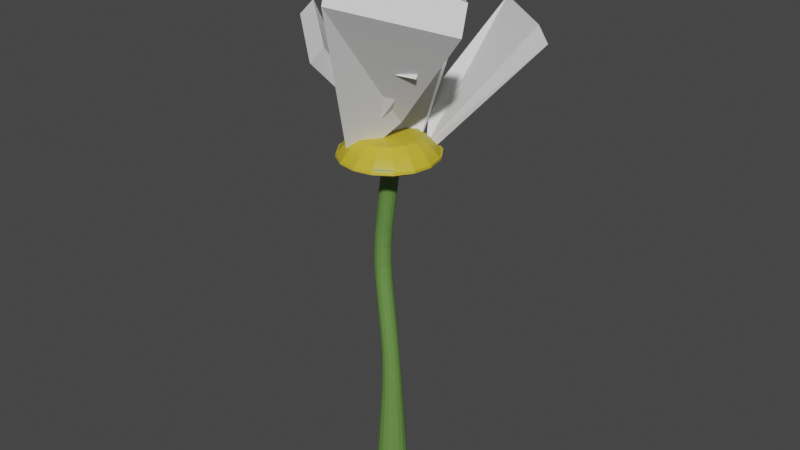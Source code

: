 # Source: flower_abstract.blend  (saved by Blender 3.0.42; exported with 4.5.12 LTS)
import bpy
from mathutils import Matrix  # noqa: F401  (used for matrix-valued properties, if any)

bpy.ops.wm.read_factory_settings(use_empty=True)
scene = bpy.context.scene
scene.name = 'Scene'

# ---- collections
col_collection = bpy.data.collections.new('Collection'); scene.collection.children.link(col_collection)
col_collection_2 = bpy.data.collections.new('Collection 2'); scene.collection.children.link(col_collection_2)
col_collection_3 = bpy.data.collections.new('Collection 3'); scene.collection.children.link(col_collection_3)

# ---- materials (node trees are filled in below, after node groups)
mat_material_001 = bpy.data.materials.new('Material.001')
mat_material_001.use_transparent_shadow = False
mat_material_002 = bpy.data.materials.new('Material.002')
mat_material_002.use_transparent_shadow = False

# ---- material node trees
mat_material_001.use_nodes = True; mat_material_001.node_tree.nodes.clear()
_N = mat_material_001.node_tree.nodes; _L = mat_material_001.node_tree.links
n0 = _N.new('ShaderNodeBsdfPrincipled'); n0.name = 'Principled BSDF'; n0.location = (10, 300)
n0.distribution = 'GGX'
n0.subsurface_method = 'RANDOM_WALK_SKIN'
n0.inputs[0].default_value = (0.1312, 0.2703, 0.06102, 1.0)
n0.inputs[3].default_value = 1.45
n0.inputs[27].default_value = (0.0, 0.0, 0.0, 1.0)
n0.inputs[28].default_value = 1.0
n1 = _N.new('ShaderNodeOutputMaterial'); n1.name = 'Material Output'; n1.location = (300, 300)
_L.new(n0.outputs[0], n1.inputs[0])
n1.is_active_output = True
mat_material_002.use_nodes = True; mat_material_002.node_tree.nodes.clear()
_N = mat_material_002.node_tree.nodes; _L = mat_material_002.node_tree.links
n0 = _N.new('ShaderNodeBsdfPrincipled'); n0.name = 'Principled BSDF'; n0.location = (10, 300)
n0.distribution = 'GGX'
n0.subsurface_method = 'RANDOM_WALK_SKIN'
n0.inputs[0].default_value = (0.576, 0.442, 0.0309, 1.0)
n0.inputs[3].default_value = 1.45
n0.inputs[27].default_value = (0.0, 0.0, 0.0, 1.0)
n0.inputs[28].default_value = 1.0
n1 = _N.new('ShaderNodeOutputMaterial'); n1.name = 'Material Output'; n1.location = (300, 300)
_L.new(n0.outputs[0], n1.inputs[0])
n1.is_active_output = True

# ---- world
world_world = bpy.data.worlds.new('World'); scene.world = world_world
world_world.use_nodes = True; world_world.node_tree.nodes.clear()
_N = world_world.node_tree.nodes; _L = world_world.node_tree.links
n0 = _N.new('ShaderNodeOutputWorld'); n0.name = 'World Output'; n0.location = (300, 300)
n1 = _N.new('ShaderNodeBackground'); n1.name = 'Background'; n1.location = (10, 300)
n1.inputs[0].default_value = (0.05088, 0.05088, 0.05088, 1.0)
_L.new(n1.outputs[0], n0.inputs[0])
n0.is_active_output = True
world_world.color = (0.05088, 0.05088, 0.05088)
world_world.use_sun_shadow = False
world_world.sun_shadow_jitter_overblur = 0.0

# ---- meshes
me_circle_001 = bpy.data.meshes.new('Circle.001')
me_circle_001.from_pydata([(-2.21e-11, 0.9803, 0.3847), (-0.385, 0.9037, 0.3847), (-0.7113, 0.6857, 0.3847), (-0.9294, 0.3593, 0.3847), (-1.006, -0.02564, 0.3847), (-0.9294, -0.4106, 0.3847), (-0.7113, -0.7369, 0.3847), (-0.385, -0.955, 0.3847), (8.792e-08, -1.032, 0.3847), (0.385, -0.955, 0.3847), (0.7113, -0.7369, 0.3847), (0.9294, -0.4106, 0.3847), (1.006, -0.02564, 0.3847), (0.9294, 0.3593, 0.3847), (0.7113, 0.6857, 0.3847), (0.385, 0.9037, 0.3847), (-0.1959, 0.4802, 0.09427), (0.01352, 0.5218, 0.09427), (-0.3734, 0.3615, 0.09427), (-0.4921, 0.184, 0.09427), (-0.5337, -0.02541, 0.09427), (-0.4921, -0.2348, 0.09427), (-0.3734, -0.4124, 0.09427), (-0.1959, -0.531, 0.09427), (0.01352, -0.5727, 0.09427), (0.2229, -0.531, 0.09427), (0.4005, -0.4124, 0.09427), (0.5191, -0.2348, 0.09427), (0.5608, -0.02541, 0.09427), (0.5191, 0.184, 0.09427), (0.4005, 0.3615, 0.09427), (0.2229, 0.4802, 0.09427), (-0.001124, 0.9573, 0.3299), (-0.3861, 0.8807, 0.3299), (-0.7124, 0.6627, 0.3299), (-0.9305, 0.3363, 0.3299), (-1.007, -0.04863, 0.3299), (-0.9305, -0.4336, 0.3299), (-0.7124, -0.7599, 0.3299), (-0.3861, -0.978, 0.3299), (-0.001124, -1.055, 0.3299), (0.3838, -0.978, 0.3299), (0.7102, -0.7599, 0.3299), (0.9282, -0.4336, 0.3299), (1.005, -0.04863, 0.3299), (0.9282, 0.3363, 0.3299), (0.7102, 0.6627, 0.3299), (0.3838, 0.8807, 0.3299), (-0.05458, 0.139, -0.01746), (0.01352, 0.1525, -0.01746), (-0.1123, 0.1004, -0.01746), (-0.1509, 0.04269, -0.01746), (-0.1644, -0.02541, -0.01746), (-0.1509, -0.09352, -0.01746), (-0.1123, -0.1513, -0.01746), (-0.05458, -0.1898, -0.01746), (0.01352, -0.2034, -0.01746), (0.08162, -0.1898, -0.01746), (0.1394, -0.1513, -0.01746), (0.1779, -0.09352, -0.01746), (0.1915, -0.02541, -0.01746), (0.1779, 0.04269, -0.01746), (0.1394, 0.1004, -0.01746), (0.08162, 0.139, -0.01746), (-0.03766, 0.2138, -6.695), (0.08764, 0.2387, -6.695), (-0.1439, 0.1428, -6.695), (-0.2149, 0.03657, -6.695), (-0.2398, -0.08874, -6.695), (-0.2149, -0.214, -6.695), (-0.1439, -0.3203, -6.695), (-0.03766, -0.3912, -6.695), (0.08764, -0.4162, -6.695), (0.2129, -0.3912, -6.695), (0.3192, -0.3203, -6.695), (0.3902, -0.214, -6.695), (0.4151, -0.08874, -6.695), (0.3902, 0.03657, -6.695), (0.3192, 0.1428, -6.695), (0.2129, 0.2138, -6.695), (-0.2707, 0.19, -1.379), (-0.2716, 0.1799, -2.454), (-0.302, 0.196, -1.72), (-0.3024, 0.1923, -2.113), (-0.2034, 0.1934, -2.454), (-0.2025, 0.2035, -1.379), (-0.2342, 0.2059, -2.113), (-0.2339, 0.2096, -1.72), (-0.3285, 0.1514, -1.379), (-0.3294, 0.1414, -2.454), (-0.3598, 0.1574, -1.72), (-0.3601, 0.1538, -2.113), (-0.3671, 0.09371, -1.38), (-0.368, 0.08363, -2.453), (-0.3984, 0.09972, -1.72), (-0.3987, 0.09603, -2.113), (-0.3806, 0.0256, -1.38), (-0.3815, 0.01552, -2.454), (-0.4119, 0.03161, -1.72), (-0.4122, 0.02792, -2.113), (-0.367, -0.04251, -1.379), (-0.3679, -0.0526, -2.454), (-0.3984, -0.0365, -1.72), (-0.3987, -0.04019, -2.113), (-0.3284, -0.1003, -1.379), (-0.3293, -0.1104, -2.454), (-0.3597, -0.09424, -1.72), (-0.3601, -0.09793, -2.113), (-0.2706, -0.1388, -1.379), (-0.2715, -0.1489, -2.454), (-0.302, -0.1328, -1.72), (-0.3023, -0.1365, -2.113), (-0.2025, -0.1524, -1.379), (-0.2034, -0.1625, -2.454), (-0.2339, -0.1464, -1.72), (-0.2342, -0.1501, -2.113), (-0.1345, -0.1388, -1.379), (-0.1354, -0.1489, -2.454), (-0.1658, -0.1328, -1.72), (-0.1661, -0.1365, -2.113), (-0.07678, -0.1002, -1.379), (-0.07768, -0.1103, -2.454), (-0.1081, -0.09423, -1.72), (-0.1084, -0.09792, -2.113), (-0.03824, -0.0425, -1.38), (-0.03913, -0.05258, -2.453), (-0.06955, -0.03649, -1.72), (-0.06988, -0.04018, -2.113), (-0.02469, 0.0256, -1.38), (-0.02557, 0.01552, -2.454), (-0.056, 0.03161, -1.72), (-0.05632, 0.02792, -2.113), (-0.0382, 0.0937, -1.379), (-0.03907, 0.08361, -2.454), (-0.06952, 0.09971, -1.72), (-0.06984, 0.09602, -2.113), (-0.07673, 0.1514, -1.379), (-0.0776, 0.1413, -2.454), (-0.1081, 0.1574, -1.72), (-0.1084, 0.1537, -2.113), (-0.1344, 0.19, -1.379), (-0.1353, 0.1799, -2.454), (-0.1658, 0.196, -1.72), (-0.1661, 0.1923, -2.113), (-0.07356, 0.109, -3.714), (0.005278, 0.1101, -4.903), (-0.02892, 0.09696, -4.09), (-6.334e-05, 0.09736, -4.525), (0.08765, 0.1265, -4.903), (-0.005508, 0.1226, -3.714), (0.07517, 0.1123, -4.525), (0.04107, 0.1109, -4.09), (-0.1312, 0.07042, -3.715), (-0.06455, 0.06346, -4.903), (-0.08825, 0.05729, -4.091), (-0.06384, 0.05474, -4.525), (-0.1698, 0.01267, -3.715), (-0.1112, -0.00637, -4.903), (-0.1279, -0.002069, -4.091), (-0.1065, -0.00904, -4.525), (-0.1834, -0.05542, -3.715), (-0.1276, -0.08874, -4.903), (-0.1418, -0.07208, -4.091), (-0.1214, -0.08427, -4.525), (-0.1699, -0.1235, -3.714), (-0.1112, -0.1711, -4.903), (-0.1279, -0.1421, -4.09), (-0.1065, -0.1595, -4.525), (-0.1313, -0.1812, -3.714), (-0.06455, -0.2409, -4.903), (-0.0883, -0.2014, -4.09), (-0.06385, -0.2233, -4.525), (-0.07363, -0.2198, -3.714), (0.005278, -0.2876, -4.903), (-0.02895, -0.2411, -4.09), (-7.201e-05, -0.2659, -4.525), (-0.005508, -0.2333, -3.714), (0.08765, -0.304, -4.903), (0.04107, -0.255, -4.09), (0.07517, -0.2809, -4.525), (0.06264, -0.2198, -3.714), (0.17, -0.2876, -4.903), (0.1111, -0.2411, -4.09), (0.1504, -0.2659, -4.525), (0.1204, -0.1813, -3.715), (0.2398, -0.2409, -4.903), (0.1705, -0.2014, -4.091), (0.2142, -0.2233, -4.525), (0.159, -0.1235, -3.715), (0.2865, -0.1711, -4.903), (0.2102, -0.1421, -4.091), (0.2568, -0.1595, -4.525), (0.1726, -0.05542, -3.715), (0.3029, -0.08874, -4.903), (0.2241, -0.07208, -4.091), (0.2718, -0.08427, -4.525), (0.159, 0.0127, -3.714), (0.2865, -0.00637, -4.903), (0.2101, -0.002057, -4.09), (0.2568, -0.009037, -4.525), (0.1203, 0.07045, -3.714), (0.2398, 0.06346, -4.903), (0.1704, 0.05731, -4.09), (0.2142, 0.05475, -4.525), (0.06258, 0.109, -3.714), (0.17, 0.1101, -4.903), (0.1111, 0.09697, -4.09), (0.1504, 0.09737, -4.525), (-0.2308, 0.5211, 0.7135), (0.0007582, 0.5672, 0.7135), (-0.4271, 0.3899, 0.7135), (-0.5583, 0.1936, 0.7135), (-0.6044, -0.03795, 0.7135), (-0.5583, -0.2695, 0.7135), (-0.4271, -0.4658, 0.7135), (-0.2308, -0.597, 0.7135), (0.0007583, -0.6431, 0.7135), (0.2323, -0.597, 0.7135), (0.4286, -0.4658, 0.7135), (0.5598, -0.2695, 0.7135), (0.6059, -0.03795, 0.7135), (0.5598, 0.1936, 0.7135), (0.4286, 0.3899, 0.7135), (0.2323, 0.5211, 0.7135), (-0.000465, 0.9204, 0.3946), (0.0007582, 0.7358, 0.5958), (-0.0002736, 0.9083, 0.4144), (-8.699e-05, 0.8936, 0.4357), (9.035e-05, 0.8767, 0.458), (0.000254, 0.858, 0.4807), (0.0004, 0.838, 0.5033), (0.0005246, 0.8172, 0.5252), (0.0006249, 0.796, 0.5459), (0.0006984, 0.7751, 0.5649), (0.0007432, 0.7549, 0.5816), (-0.2954, 0.6769, 0.5958), (-0.3698, 0.8469, 0.3948), (-0.3027, 0.6945, 0.5816), (-0.3106, 0.7132, 0.5649), (-0.3188, 0.7325, 0.5459), (-0.3272, 0.752, 0.5252), (-0.3356, 0.7712, 0.5033), (-0.3437, 0.7896, 0.4808), (-0.3514, 0.8068, 0.4581), (-0.3584, 0.8223, 0.4358), (-0.3646, 0.8358, 0.4145), (-0.5464, 0.5092, 0.5958), (-0.6829, 0.6375, 0.3951), (-0.5599, 0.5226, 0.5817), (-0.5744, 0.5368, 0.5649), (-0.5896, 0.5515, 0.546), (-0.6051, 0.5663, 0.5253), (-0.6204, 0.5808, 0.5034), (-0.6352, 0.5947, 0.4809), (-0.6493, 0.6076, 0.4582), (-0.6621, 0.6193, 0.436), (-0.6734, 0.6293, 0.4148), (-0.7141, 0.2582, 0.5958), (-0.8918, 0.3244, 0.3954), (-0.7318, 0.2654, 0.5817), (-0.7507, 0.273, 0.5649), (-0.7705, 0.2807, 0.546), (-0.7907, 0.2885, 0.5254), (-0.8106, 0.296, 0.5035), (-0.83, 0.3031, 0.481), (-0.8482, 0.3097, 0.4584), (-0.8648, 0.3155, 0.4363), (-0.8795, 0.3204, 0.4151), (-0.773, -0.03795, 0.5958), (-0.965, -0.04482, 0.3958), (-0.7921, -0.03803, 0.5817), (-0.8126, -0.03828, 0.5649), (-0.834, -0.03869, 0.546), (-0.8558, -0.03926, 0.5254), (-0.8774, -0.03996, 0.5037), (-0.8983, -0.04078, 0.4812), (-0.9179, -0.0417, 0.4587), (-0.9359, -0.04269, 0.4366), (-0.9517, -0.04374, 0.4154), (-0.7141, -0.3341, 0.5958), (-0.8914, -0.4138, 0.3962), (-0.7318, -0.3414, 0.5817), (-0.7507, -0.3495, 0.565), (-0.7705, -0.3581, 0.5461), (-0.7906, -0.3669, 0.5255), (-0.8105, -0.3758, 0.5038), (-0.8298, -0.3846, 0.4814), (-0.8479, -0.393, 0.4589), (-0.8645, -0.4007, 0.4368), (-0.8791, -0.4078, 0.4158), (-0.5464, -0.5851, 0.5958), (-0.6822, -0.7265, 0.3965), (-0.5599, -0.5987, 0.5817), (-0.5744, -0.6134, 0.565), (-0.5895, -0.6289, 0.5461), (-0.6049, -0.6447, 0.5256), (-0.6202, -0.6606, 0.5039), (-0.635, -0.676, 0.4815), (-0.6489, -0.6907, 0.459), (-0.6616, -0.7042, 0.437), (-0.6728, -0.7162, 0.416), (-0.2954, -0.7528, 0.5958), (-0.3694, -0.9354, 0.3967), (-0.3027, -0.7705, 0.5817), (-0.3105, -0.7897, 0.565), (-0.3188, -0.8098, 0.5461), (-0.3271, -0.8303, 0.5256), (-0.3355, -0.8508, 0.5039), (-0.3435, -0.8707, 0.4816), (-0.3511, -0.8896, 0.4591), (-0.3581, -0.9069, 0.4371), (-0.3642, -0.9223, 0.4161), (0.0007583, -0.8117, 0.5958), (-0.0004438, -1.009, 0.3967), (0.0007435, -0.8309, 0.5817), (0.0006995, -0.8516, 0.565), (0.0006273, -0.8733, 0.5461), (0.0005287, -0.8955, 0.5256), (0.0004062, -0.9176, 0.5039), (0.0002628, -0.9391, 0.4816), (0.000102, -0.9594, 0.4591), (-7.232e-05, -0.9781, 0.4371), (-0.0002557, -0.9947, 0.4162), (0.2969, -0.7528, 0.5958), (0.3685, -0.9355, 0.3965), (0.3042, -0.7705, 0.5817), (0.3119, -0.7897, 0.565), (0.32, -0.8098, 0.5461), (0.3282, -0.8303, 0.5256), (0.3363, -0.8508, 0.5039), (0.344, -0.8707, 0.4815), (0.3513, -0.8896, 0.459), (0.3579, -0.907, 0.437), (0.3637, -0.9224, 0.416), (0.5479, -0.5851, 0.5958), (0.6814, -0.7267, 0.3963), (0.5614, -0.5987, 0.5817), (0.5758, -0.6134, 0.565), (0.5908, -0.6289, 0.5461), (0.606, -0.6447, 0.5255), (0.621, -0.6606, 0.5038), (0.6355, -0.6761, 0.4814), (0.6492, -0.6907, 0.4589), (0.6615, -0.7043, 0.4368), (0.6724, -0.7164, 0.4158), (0.7156, -0.3341, 0.5958), (0.8907, -0.4139, 0.3959), (0.7333, -0.3415, 0.5817), (0.7521, -0.3495, 0.5649), (0.7718, -0.3581, 0.546), (0.7917, -0.367, 0.5255), (0.8114, -0.3759, 0.5037), (0.8304, -0.3846, 0.4812), (0.8482, -0.393, 0.4587), (0.8645, -0.4008, 0.4366), (0.8788, -0.4078, 0.4155), (0.7745, -0.03795, 0.5958), (0.9643, -0.04484, 0.3955), (0.7936, -0.03803, 0.5817), (0.814, -0.03828, 0.5649), (0.8353, -0.0387, 0.546), (0.8569, -0.03926, 0.5254), (0.8783, -0.03996, 0.5035), (0.8989, -0.04079, 0.4811), (0.9183, -0.04171, 0.4585), (0.9359, -0.04271, 0.4363), (0.9514, -0.04376, 0.4151), (0.7156, 0.2582, 0.5958), (0.8911, 0.3244, 0.3951), (0.7333, 0.2654, 0.5817), (0.7521, 0.273, 0.5649), (0.7718, 0.2807, 0.546), (0.7918, 0.2885, 0.5253), (0.8115, 0.296, 0.5034), (0.8306, 0.3031, 0.4809), (0.8485, 0.3097, 0.4582), (0.8648, 0.3155, 0.436), (0.8791, 0.3205, 0.4148), (0.5479, 0.5092, 0.5958), (0.6821, 0.6376, 0.3948), (0.5614, 0.5226, 0.5816), (0.5758, 0.5369, 0.5649), (0.5909, 0.5515, 0.5459), (0.6061, 0.5663, 0.5252), (0.6212, 0.5809, 0.5033), (0.6358, 0.5947, 0.4808), (0.6495, 0.6077, 0.4581), (0.662, 0.6193, 0.4358), (0.6729, 0.6294, 0.4146), (0.2969, 0.6769, 0.5958), (0.369, 0.847, 0.3946), (0.3042, 0.6945, 0.5816), (0.312, 0.7132, 0.5649), (0.3201, 0.7325, 0.5459), (0.3283, 0.752, 0.5252), (0.3364, 0.7712, 0.5033), (0.3442, 0.7896, 0.4807), (0.3516, 0.8068, 0.458), (0.3582, 0.8223, 0.4357), (0.3641, 0.8358, 0.4144)], [], [(18, 19, 51, 50), (16, 17, 0, 1), (18, 16, 1, 2), (19, 18, 2, 3), (20, 19, 3, 4), (21, 20, 4, 5), (22, 21, 5, 6), (23, 22, 6, 7), (24, 23, 7, 8), (25, 24, 8, 9), (26, 25, 9, 10), (27, 26, 10, 11), (28, 27, 11, 12), (29, 28, 12, 13), (30, 29, 13, 14), (31, 30, 14, 15), (17, 31, 15, 0), (2, 1, 33, 34), (10, 9, 41, 42), (3, 2, 34, 35), (11, 10, 42, 43), (4, 3, 35, 36), (12, 11, 43, 44), (5, 4, 36, 37), (13, 12, 44, 45), (6, 5, 37, 38), (14, 13, 45, 46), (7, 6, 38, 39), (15, 14, 46, 47), (8, 7, 39, 40), (1, 0, 32, 33), (0, 15, 47, 32), (9, 8, 40, 41), (312, 301, 215, 216), (323, 312, 216, 217), (225, 389, 223, 209), (246, 235, 208, 210), (334, 323, 217, 218), (257, 246, 210, 211), (345, 334, 218, 219), (268, 257, 211, 212), (356, 345, 219, 220), (279, 268, 212, 213), (367, 356, 220, 221), (290, 279, 213, 214), (378, 367, 221, 222), (301, 290, 214, 215), (389, 378, 222, 223), (44, 43, 346, 357), (153, 157, 67, 66), (26, 27, 59, 58), (19, 20, 52, 51), (27, 28, 60, 59), (20, 21, 53, 52), (28, 29, 61, 60), (21, 22, 54, 53), (29, 30, 62, 61), (22, 23, 55, 54), (30, 31, 63, 62), (23, 24, 56, 55), (17, 16, 48, 49), (31, 17, 49, 63), (24, 25, 57, 56), (16, 18, 50, 48), (25, 26, 58, 57), (177, 181, 73, 72), (189, 193, 76, 75), (161, 165, 69, 68), (193, 197, 77, 76), (165, 169, 70, 69), (197, 201, 78, 77), (169, 173, 71, 70), (201, 205, 79, 78), (54, 55, 108, 104), (173, 177, 72, 71), (181, 185, 74, 73), (205, 148, 65, 79), (157, 161, 68, 67), (185, 189, 75, 74), (125, 129, 192, 188), (62, 63, 140, 136), (55, 56, 112, 108), (49, 48, 80, 85), (63, 49, 85, 140), (56, 57, 116, 112), (48, 50, 88, 80), (57, 58, 120, 116), (50, 51, 92, 88), (58, 59, 124, 120), (51, 52, 96, 92), (59, 60, 128, 124), (52, 53, 100, 96), (60, 61, 132, 128), (53, 54, 104, 100), (61, 62, 136, 132), (64, 66, 67, 68, 69, 70, 71, 72, 73, 74, 75, 76, 77, 78, 79, 65), (97, 101, 164, 160), (129, 133, 196, 192), (101, 105, 168, 164), (133, 137, 200, 196), (105, 109, 172, 168), (137, 141, 204, 200), (109, 113, 176, 172), (81, 89, 152, 144), (141, 84, 149, 204), (113, 117, 180, 176), (148, 145, 64, 65), (117, 121, 184, 180), (89, 93, 156, 152), (121, 125, 188, 184), (93, 97, 160, 156), (81, 84, 86, 83), (83, 86, 87, 82), (82, 87, 85, 80), (89, 81, 83, 91), (91, 83, 82, 90), (90, 82, 80, 88), (93, 89, 91, 95), (95, 91, 90, 94), (94, 90, 88, 92), (97, 93, 95, 99), (99, 95, 94, 98), (98, 94, 92, 96), (101, 97, 99, 103), (103, 99, 98, 102), (102, 98, 96, 100), (105, 101, 103, 107), (107, 103, 102, 106), (106, 102, 100, 104), (109, 105, 107, 111), (111, 107, 106, 110), (110, 106, 104, 108), (113, 109, 111, 115), (115, 111, 110, 114), (114, 110, 108, 112), (117, 113, 115, 119), (119, 115, 114, 118), (118, 114, 112, 116), (121, 117, 119, 123), (123, 119, 118, 122), (122, 118, 116, 120), (125, 121, 123, 127), (127, 123, 122, 126), (126, 122, 120, 124), (129, 125, 127, 131), (131, 127, 126, 130), (130, 126, 124, 128), (133, 129, 131, 135), (135, 131, 130, 134), (134, 130, 128, 132), (137, 133, 135, 139), (139, 135, 134, 138), (138, 134, 132, 136), (141, 137, 139, 143), (143, 139, 138, 142), (142, 138, 136, 140), (84, 141, 143, 86), (86, 143, 142, 87), (87, 142, 140, 85), (145, 153, 66, 64), (145, 148, 150, 147), (147, 150, 151, 146), (146, 151, 149, 144), (153, 145, 147, 155), (155, 147, 146, 154), (154, 146, 144, 152), (157, 153, 155, 159), (159, 155, 154, 158), (158, 154, 152, 156), (161, 157, 159, 163), (163, 159, 158, 162), (162, 158, 156, 160), (165, 161, 163, 167), (167, 163, 162, 166), (166, 162, 160, 164), (169, 165, 167, 171), (171, 167, 166, 170), (170, 166, 164, 168), (173, 169, 171, 175), (175, 171, 170, 174), (174, 170, 168, 172), (177, 173, 175, 179), (179, 175, 174, 178), (178, 174, 172, 176), (181, 177, 179, 183), (183, 179, 178, 182), (182, 178, 176, 180), (185, 181, 183, 187), (187, 183, 182, 186), (186, 182, 180, 184), (189, 185, 187, 191), (191, 187, 186, 190), (190, 186, 184, 188), (193, 189, 191, 195), (195, 191, 190, 194), (194, 190, 188, 192), (197, 193, 195, 199), (199, 195, 194, 198), (198, 194, 192, 196), (201, 197, 199, 203), (203, 199, 198, 202), (202, 198, 196, 200), (205, 201, 203, 207), (207, 203, 202, 206), (206, 202, 200, 204), (148, 205, 207, 150), (150, 207, 206, 151), (151, 206, 204, 149), (84, 81, 144, 149), (208, 209, 223, 222, 221, 220, 219, 218, 217, 216, 215, 214, 213, 212, 211, 210), (37, 36, 269, 280), (45, 44, 357, 368), (38, 37, 280, 291), (46, 45, 368, 379), (39, 38, 291, 302), (47, 46, 379, 390), (40, 39, 302, 313), (33, 32, 224, 236), (32, 47, 390, 224), (41, 40, 313, 324), (34, 33, 236, 247), (42, 41, 324, 335), (35, 34, 247, 258), (43, 42, 335, 346), (36, 35, 258, 269), (236, 224, 226, 245), (245, 226, 227, 244), (244, 227, 228, 243), (243, 228, 229, 242), (242, 229, 230, 241), (241, 230, 231, 240), (240, 231, 232, 239), (239, 232, 233, 238), (238, 233, 234, 237), (237, 234, 225, 235), (247, 236, 245, 256), (256, 245, 244, 255), (255, 244, 243, 254), (254, 243, 242, 253), (253, 242, 241, 252), (252, 241, 240, 251), (251, 240, 239, 250), (250, 239, 238, 249), (249, 238, 237, 248), (248, 237, 235, 246), (258, 247, 256, 267), (267, 256, 255, 266), (266, 255, 254, 265), (265, 254, 253, 264), (264, 253, 252, 263), (263, 252, 251, 262), (262, 251, 250, 261), (261, 250, 249, 260), (260, 249, 248, 259), (259, 248, 246, 257), (269, 258, 267, 278), (278, 267, 266, 277), (277, 266, 265, 276), (276, 265, 264, 275), (275, 264, 263, 274), (274, 263, 262, 273), (273, 262, 261, 272), (272, 261, 260, 271), (271, 260, 259, 270), (270, 259, 257, 268), (280, 269, 278, 289), (289, 278, 277, 288), (288, 277, 276, 287), (287, 276, 275, 286), (286, 275, 274, 285), (285, 274, 273, 284), (284, 273, 272, 283), (283, 272, 271, 282), (282, 271, 270, 281), (281, 270, 268, 279), (291, 280, 289, 300), (300, 289, 288, 299), (299, 288, 287, 298), (298, 287, 286, 297), (297, 286, 285, 296), (296, 285, 284, 295), (295, 284, 283, 294), (294, 283, 282, 293), (293, 282, 281, 292), (292, 281, 279, 290), (302, 291, 300, 311), (311, 300, 299, 310), (310, 299, 298, 309), (309, 298, 297, 308), (308, 297, 296, 307), (307, 296, 295, 306), (306, 295, 294, 305), (305, 294, 293, 304), (304, 293, 292, 303), (303, 292, 290, 301), (313, 302, 311, 322), (322, 311, 310, 321), (321, 310, 309, 320), (320, 309, 308, 319), (319, 308, 307, 318), (318, 307, 306, 317), (317, 306, 305, 316), (316, 305, 304, 315), (315, 304, 303, 314), (314, 303, 301, 312), (324, 313, 322, 333), (333, 322, 321, 332), (332, 321, 320, 331), (331, 320, 319, 330), (330, 319, 318, 329), (329, 318, 317, 328), (328, 317, 316, 327), (327, 316, 315, 326), (326, 315, 314, 325), (325, 314, 312, 323), (335, 324, 333, 344), (344, 333, 332, 343), (343, 332, 331, 342), (342, 331, 330, 341), (341, 330, 329, 340), (340, 329, 328, 339), (339, 328, 327, 338), (338, 327, 326, 337), (337, 326, 325, 336), (336, 325, 323, 334), (346, 335, 344, 355), (355, 344, 343, 354), (354, 343, 342, 353), (353, 342, 341, 352), (352, 341, 340, 351), (351, 340, 339, 350), (350, 339, 338, 349), (349, 338, 337, 348), (348, 337, 336, 347), (347, 336, 334, 345), (357, 346, 355, 366), (366, 355, 354, 365), (365, 354, 353, 364), (364, 353, 352, 363), (363, 352, 351, 362), (362, 351, 350, 361), (361, 350, 349, 360), (360, 349, 348, 359), (359, 348, 347, 358), (358, 347, 345, 356), (368, 357, 366, 377), (377, 366, 365, 376), (376, 365, 364, 375), (375, 364, 363, 374), (374, 363, 362, 373), (373, 362, 361, 372), (372, 361, 360, 371), (371, 360, 359, 370), (370, 359, 358, 369), (369, 358, 356, 367), (379, 368, 377, 388), (388, 377, 376, 387), (387, 376, 375, 386), (386, 375, 374, 385), (385, 374, 373, 384), (384, 373, 372, 383), (383, 372, 371, 382), (382, 371, 370, 381), (381, 370, 369, 380), (380, 369, 367, 378), (390, 379, 388, 399), (399, 388, 387, 398), (398, 387, 386, 397), (397, 386, 385, 396), (396, 385, 384, 395), (395, 384, 383, 394), (394, 383, 382, 393), (393, 382, 381, 392), (392, 381, 380, 391), (391, 380, 378, 389), (224, 390, 399, 226), (226, 399, 398, 227), (227, 398, 397, 228), (228, 397, 396, 229), (229, 396, 395, 230), (230, 395, 394, 231), (231, 394, 393, 232), (232, 393, 392, 233), (233, 392, 391, 234), (234, 391, 389, 225), (235, 225, 209, 208)])
me_circle_001.polygons.foreach_set('material_index', [1, 1, 1, 1, 1, 1, 1, 1, 1, 1, 1, 1, 1, 1, 1, 1, 1, 1, 1, 1, 1, 1, 1, 1, 1, 1, 1, 1, 1, 1, 1, 1, 1, 1, 1, 1, 1, 1, 1, 1, 1, 1, 1, 1, 1, 1, 1, 1, 1, 0, 1, 1, 1, 1, 1, 1, 1, 1, 1, 1, 1, 1, 1, 1, 1, 0, 0, 0, 0, 0, 0, 0, 0, 0, 0, 0, 0, 0, 0, 0, 0, 0, 0, 0, 0, 0, 0, 0, 0, 0, 0, 0, 0, 0, 0, 0, 0, 0, 0, 0, 0, 0, 0, 0, 0, 0, 0, 0, 0, 0, 0, 0, 0, 0, 0, 0, 0, 0, 0, 0, 0, 0, 0, 0, 0, 0, 0, 0, 0, 0, 0, 0, 0, 0, 0, 0, 0, 0, 0, 0, 0, 0, 0, 0, 0, 0, 0, 0, 0, 0, 0, 0, 0, 0, 0, 0, 0, 0, 0, 0, 0, 0, 0, 0, 0, 0, 0, 0, 0, 0, 0, 0, 0, 0, 0, 0, 0, 0, 0, 0, 0, 0, 0, 0, 0, 0, 0, 0, 0, 0, 0, 0, 0, 0, 0, 0, 0, 0, 0, 0, 0, 0, 0, 0, 0, 0, 0, 0, 0, 1, 1, 1, 1, 1, 1, 1, 1, 1, 1, 1, 1, 1, 1, 1, 1, 1, 1, 1, 1, 1, 1, 1, 1, 1, 1, 1, 1, 1, 1, 1, 1, 1, 1, 1, 1, 1, 1, 1, 1, 1, 1, 1, 1, 1, 1, 1, 1, 1, 1, 1, 1, 1, 1, 1, 1, 1, 1, 1, 1, 1, 1, 1, 1, 1, 1, 1, 1, 1, 1, 1, 1, 1, 1, 1, 1, 1, 1, 1, 1, 1, 1, 1, 1, 1, 1, 1, 1, 1, 1, 1, 1, 1, 1, 1, 1, 1, 1, 1, 1, 1, 1, 1, 1, 1, 1, 0, 1, 1, 1, 1, 1, 1, 1, 1, 1, 1, 1, 1, 1, 1, 1, 1, 1, 1, 1, 1, 1, 1, 1, 1, 1, 1, 1, 1, 1, 1, 1, 1, 1, 1, 1, 1, 1, 1, 1, 1, 1, 1, 1, 1, 1, 1, 1, 1, 1, 1, 1, 1, 1, 1, 1, 1, 1, 1, 1, 1, 1, 1, 1, 1, 1, 1, 1, 1, 1, 1])
_uv = me_circle_001.uv_layers.new(name='UVMap')
_uv.uv.foreach_set('vector', [0.0, 0.0, 0.0, 0.0, 0.0, 0.0, 0.0, 0.0, 0.0, 0.0, 0.0, 0.0, 0.0, 0.0, 0.0, 0.0, 0.0, 0.0, 0.0, 0.0, 0.0, 0.0, 0.0, 0.0, 0.0, 0.0, 0.0, 0.0, 0.0, 0.0, 0.0, 0.0, 0.0, 0.0, 0.0, 0.0, 0.0, 0.0, 0.0, 0.0, 0.0, 0.0, 0.0, 0.0, 0.0, 0.0, 0.0, 0.0, 0.0, 0.0, 0.0, 0.0, 0.0, 0.0, 0.0, 0.0, 0.0, 0.0, 0.0, 0.0, 0.0, 0.0, 0.0, 0.0, 0.0, 0.0, 0.0, 0.0, 0.0, 0.0, 0.0, 0.0, 0.0, 0.0, 0.0, 0.0, 0.0, 0.0, 0.0, 0.0, 0.0, 0.0, 0.0, 0.0, 0.0, 0.0, 0.0, 0.0, 0.0, 0.0, 0.0, 0.0, 0.0, 0.0, 0.0, 0.0, 0.0, 0.0, 0.0, 0.0, 0.0, 0.0, 0.0, 0.0, 0.0, 0.0, 0.0, 0.0, 0.0, 0.0, 0.0, 0.0, 0.0, 0.0, 0.0, 0.0, 0.0, 0.0, 0.0, 0.0, 0.0, 0.0, 0.0, 0.0, 0.0, 0.0, 0.0, 0.0, 0.0, 0.0, 0.0, 0.0, 0.0, 0.0, 0.0, 0.0, 0.0, 0.0, 0.0, 0.0, 0.0, 0.0, 0.0, 0.0, 0.0, 0.0, 0.0, 0.0, 0.0, 0.0, 0.0, 0.0, 0.0, 0.0, 0.0, 0.0, 0.0, 0.0, 0.0, 0.0, 0.0, 0.0, 0.0, 0.0, 0.0, 0.0, 0.0, 0.0, 0.0, 0.0, 0.0, 0.0, 0.0, 0.0, 0.0, 0.0, 0.0, 0.0, 0.0, 0.0, 0.0, 0.0, 0.0, 0.0, 0.0, 0.0, 0.0, 0.0, 0.0, 0.0, 0.0, 0.0, 0.0, 0.0, 0.0, 0.0, 0.0, 0.0, 0.0, 0.0, 0.0, 0.0, 0.0, 0.0, 0.0, 0.0, 0.0, 0.0, 0.0, 0.0, 0.0, 0.0, 0.0, 0.0, 0.0, 0.0, 0.0, 0.0, 0.0, 0.0, 0.0, 0.0, 0.0, 0.0, 0.0, 0.0, 0.0, 0.0, 0.0, 0.0, 0.0, 0.0, 0.0, 0.0, 0.0, 0.0, 0.0, 0.0, 0.0, 0.0, 0.0, 0.0, 0.0, 0.0, 0.0, 0.0, 0.0, 0.0, 0.0, 0.0, 0.0, 0.0, 0.0, 0.0, 0.0, 0.0, 0.0, 0.0, 0.0, 0.0, 0.0, 0.0, 0.0, 0.0, 0.0, 0.0, 0.0, 0.0, 0.0, 0.0, 0.0, 0.0, 0.0, 0.0, 0.0, 0.0, 0.0, 0.0, 0.0, 0.0, 0.0, 0.0, 0.0, 0.0, 0.0, 0.0, 0.0, 0.0, 0.0, 0.0, 0.0, 0.0, 0.0, 0.0, 0.0, 0.0, 0.0, 0.0, 0.0, 0.0, 0.0, 0.0, 0.0, 0.0, 0.0, 0.0, 0.0, 0.0, 0.0, 0.0, 0.0, 0.0, 0.0, 0.0, 0.0, 0.0, 0.0, 0.0, 0.0, 0.0, 0.0, 0.0, 0.0, 0.0, 0.0, 0.0, 0.0, 0.0, 0.0, 0.0, 0.0, 0.0, 0.0, 0.0, 0.0, 0.0, 0.0, 0.0, 0.0, 0.0, 0.0, 0.0, 0.0, 0.0, 0.0, 0.0, 0.0, 0.0, 0.0, 0.0, 0.0, 0.0, 0.0, 0.0, 0.0, 0.0, 0.0, 0.0, 0.0, 0.0, 0.0, 0.0, 0.0, 0.0, 0.0, 0.0, 0.0, 0.0, 0.0, 0.0, 0.0, 0.0, 0.0, 0.0, 0.0, 0.0, 0.0, 0.0, 0.0, 0.0, 0.0, 0.0, 0.0, 0.0, 0.0, 0.0, 0.0, 0.0, 0.0, 0.0, 0.0, 0.0, 0.0, 0.0, 0.0, 0.0, 0.0, 0.0, 0.0, 0.0, 0.0, 0.0, 0.0, 0.0, 0.0, 0.0, 0.0, 0.0, 0.0, 0.0, 0.0, 0.0, 0.0, 0.0, 0.0, 0.0, 0.0, 0.0, 0.0, 0.0, 0.0, 0.0, 0.0, 0.0, 0.0, 0.0, 0.0, 0.0, 0.0, 0.0, 0.0, 0.0, 0.0, 0.0, 0.0, 0.0, 0.0, 0.0, 0.0, 0.0, 0.0, 0.0, 0.0, 0.0, 0.0, 0.0, 0.0, 0.0, 0.0, 0.0, 0.0, 0.0, 0.0, 0.0, 0.0, 0.0, 0.0, 0.0, 0.0, 0.0, 0.0, 0.0, 0.0, 0.0, 0.0, 0.0, 0.0, 0.0, 0.0, 0.0, 0.0, 0.0, 0.0, 0.0, 0.0, 0.0, 0.0, 0.0, 0.0, 0.0, 0.0, 0.0, 0.0, 0.0, 0.0, 0.0, 0.0, 0.0, 0.0, 0.0, 0.0, 0.0, 0.0, 0.0, 0.0, 0.0, 0.0, 0.0, 0.0, 0.0, 0.0, 0.0, 0.0, 0.0, 0.0, 0.0, 0.0, 0.0, 0.0, 0.0, 0.0, 0.0, 0.0, 0.0, 0.0, 0.0, 0.0, 0.0, 0.0, 0.0, 0.0, 0.0, 0.0, 0.0, 0.0, 0.0, 0.0, 0.0, 0.0, 0.0, 0.0, 0.0, 0.0, 0.0, 0.0, 0.0, 0.0, 0.0, 0.0, 0.0, 0.0, 0.0, 0.0, 0.0, 0.0, 0.0, 0.0, 0.0, 0.0, 0.0, 0.0, 0.0, 0.0, 0.0, 0.0, 0.0, 0.0, 0.0, 0.0, 0.0, 0.0, 0.0, 0.0, 0.0, 0.0, 0.0, 0.0, 0.0, 0.0, 0.0, 0.0, 0.0, 0.0, 0.0, 0.0, 0.0, 0.0, 0.0, 0.0, 0.0, 0.0, 0.0, 0.0, 0.0, 0.0, 0.0, 0.0, 0.0, 0.0, 0.0, 0.0, 0.0, 0.0, 0.0, 0.0, 0.0, 0.0, 0.0, 0.0, 0.0, 0.0, 0.0, 0.0, 0.0, 0.0, 0.0, 0.0, 0.0, 0.0, 0.0, 0.0, 0.0, 0.0, 0.0, 0.0, 0.0, 0.0, 0.0, 0.0, 0.0, 0.0, 0.0, 0.0, 0.0, 0.0, 0.0, 0.0, 0.0, 0.0, 0.0, 0.0, 0.0, 0.0, 0.0, 0.0, 0.0, 0.0, 0.0, 0.0, 0.0, 0.0, 0.0, 0.0, 0.0, 0.0, 0.0, 0.0, 0.0, 0.0, 0.0, 0.0, 0.0, 0.0, 0.0, 0.0, 0.0, 0.0, 0.0, 0.0, 0.0, 0.0, 0.0, 0.0, 0.0, 0.0, 0.0, 0.0, 0.0, 0.0, 0.0, 0.0, 0.0, 0.0, 0.0, 0.0, 0.0, 0.0, 0.0, 0.0, 0.0, 0.0, 0.0, 0.0, 0.0, 0.0, 0.0, 0.0, 0.0, 0.0, 0.0, 0.0, 0.0, 0.0, 0.0, 0.0, 0.0, 0.0, 0.0, 0.0, 0.0, 0.0, 0.0, 0.0, 0.0, 0.0, 0.0, 0.0, 0.0, 0.0, 0.0, 0.0, 0.0, 0.0, 0.0, 0.0, 0.0, 0.0, 0.0, 0.0, 0.0, 0.0, 0.0, 0.0, 0.0, 0.0, 0.0, 0.0, 0.0, 0.0, 0.0, 0.0, 0.0, 0.0, 0.0, 0.0, 0.0, 0.0, 0.0, 0.0, 0.0, 0.0, 0.0, 0.0, 0.0, 0.0, 0.0, 0.0, 0.0, 0.0, 0.0, 0.0, 0.0, 0.0, 0.0, 0.0, 0.0, 0.0, 0.0, 0.0, 0.0, 0.0, 0.0, 0.0, 0.0, 0.0, 0.0, 0.0, 0.0, 0.0, 0.0, 0.0, 0.0, 0.0, 0.0, 0.0, 0.0, 0.0, 0.0, 0.0, 0.0, 0.0, 0.0, 0.0, 0.0, 0.0, 0.0, 0.0, 0.0, 0.0, 0.0, 0.0, 0.0, 0.0, 0.0, 0.0, 0.0, 0.0, 0.0, 0.0, 0.0, 0.0, 0.0, 0.0, 0.0, 0.0, 0.0, 0.0, 0.0, 0.0, 0.0, 0.0, 0.0, 0.0, 0.0, 0.0, 0.0, 0.0, 0.0, 0.0, 0.0, 0.0, 0.0, 0.0, 0.0, 0.0, 0.0, 0.0, 0.0, 0.0, 0.0, 0.0, 0.0, 0.0, 0.0, 0.0, 0.0, 0.0, 0.0, 0.0, 0.0, 0.0, 0.0, 0.0, 0.0, 0.0, 0.0, 0.0, 0.0, 0.0, 0.0, 0.0, 0.0, 0.0, 0.0, 0.0, 0.0, 0.0, 0.0, 0.0, 0.0, 0.0, 0.0, 0.0, 0.0, 0.0, 0.0, 0.0, 0.0, 0.0, 0.0, 0.0, 0.0, 0.0, 0.0, 0.0, 0.0, 0.0, 0.0, 0.0, 0.0, 0.0, 0.0, 0.0, 0.0, 0.0, 0.0, 0.0, 0.0, 0.0, 0.0, 0.0, 0.0, 0.0, 0.0, 0.0, 0.0, 0.0, 0.0, 0.0, 0.0, 0.0, 0.0, 0.0, 0.0, 0.0, 0.0, 0.0, 0.0, 0.0, 0.0, 0.0, 0.0, 0.0, 0.0, 0.0, 0.0, 0.0, 0.0, 0.0, 0.0, 0.0, 0.0, 0.0, 0.0, 0.0, 0.0, 0.0, 0.0, 0.0, 0.0, 0.0, 0.0, 0.0, 0.0, 0.0, 0.0, 0.0, 0.0, 0.0, 0.0, 0.0, 0.0, 0.0, 0.0, 0.0, 0.0, 0.0, 0.0, 0.0, 0.0, 0.0, 0.0, 0.0, 0.0, 0.0, 0.0, 0.0, 0.0, 0.0, 0.0, 0.0, 0.0, 0.0, 0.0, 0.0, 0.0, 0.0, 0.0, 0.0, 0.0, 0.0, 0.0, 0.0, 0.0, 0.0, 0.0, 0.0, 0.0, 0.0, 0.0, 0.0, 0.0, 0.0, 0.0, 0.0, 0.0, 0.0, 0.0, 0.0, 0.0, 0.0, 0.0, 0.0, 0.0, 0.0, 0.0, 0.0, 0.0, 0.0, 0.0, 0.0, 0.0, 0.0, 0.0, 0.0, 0.0, 0.0, 0.0, 0.0, 0.0, 0.0, 0.0, 0.0, 0.0, 0.0, 0.0, 0.0, 0.0, 0.0, 0.0, 0.0, 0.0, 0.0, 0.0, 0.0, 0.0, 0.0, 0.0, 0.0, 0.0, 0.0, 0.0, 0.0, 0.0, 0.0, 0.0, 0.0, 0.0, 0.0, 0.0, 0.0, 0.0, 0.0, 0.0, 0.0, 0.0, 0.0, 0.0, 0.0, 0.0, 0.0, 0.0, 0.0, 0.0, 0.0, 0.0, 0.0, 0.0, 0.0, 0.0, 0.0, 0.0, 0.0, 0.0, 0.0, 0.0, 0.0, 0.0, 0.0, 0.0, 0.0, 0.0, 0.0, 0.0, 0.0, 0.0, 0.0, 0.0, 0.0, 0.0, 0.0, 0.0, 0.0, 0.0, 0.0, 0.0, 0.0, 0.0, 0.0, 0.0, 0.0, 0.0, 0.0, 0.0, 0.0, 0.0, 0.0, 0.0, 0.0, 0.0, 0.0, 0.0, 0.0, 0.0, 0.0, 0.0, 0.0, 0.0, 0.0, 0.0, 0.0, 0.0, 0.0, 0.0, 0.0, 0.0, 0.0, 0.0, 0.0, 0.0, 0.0, 0.0, 0.0, 0.0, 0.0, 0.0, 0.0, 0.0, 0.0, 0.0, 0.0, 0.0, 0.0, 0.0, 0.0, 0.0, 0.0, 0.0, 0.0, 0.0, 0.0, 0.0, 0.0, 0.0, 0.0, 0.0, 0.0, 0.0, 0.0, 0.0, 0.0, 0.0, 0.0, 0.0, 0.0, 0.0, 0.0, 0.0, 0.0, 0.0, 0.0, 0.0, 0.0, 0.0, 0.0, 0.0, 0.0, 0.0, 0.0, 0.0, 0.0, 0.0, 0.0, 0.0, 0.0, 0.0, 0.0, 0.0, 0.0, 0.0, 0.0, 0.0, 0.0, 0.0, 0.0, 0.0, 0.0, 0.0, 0.0, 0.0, 0.0, 0.0, 0.0, 0.0, 0.0, 0.0, 0.0, 0.0, 0.0, 0.0, 0.0, 0.0, 0.0, 0.0, 0.0, 0.0, 0.0, 0.0, 0.0, 0.0, 0.0, 0.0, 0.0, 0.0, 0.0, 0.0, 0.0, 0.0, 0.0, 0.0, 0.0, 0.0, 0.0, 0.0, 0.0, 0.0, 0.0, 0.0, 0.0, 0.0, 0.0, 0.0, 0.0, 0.0, 0.0, 0.0, 0.0, 0.0, 0.0, 0.0, 0.0, 0.0, 0.0, 0.0, 0.0, 0.0, 0.0, 0.0, 0.0, 0.0, 0.0, 0.0, 0.0, 0.0, 0.0, 0.0, 0.0, 0.0, 0.0, 0.0, 0.0, 0.0, 0.0, 0.0, 0.0, 0.0, 0.0, 0.0, 0.0, 0.0, 0.0, 0.0, 0.0, 0.0, 0.0, 0.0, 0.0, 0.0, 0.0, 0.0, 0.0, 0.0, 0.0, 0.0, 0.0, 0.0, 0.0, 0.0, 0.0, 0.0, 0.0, 0.0, 0.0, 0.0, 0.0, 0.0, 0.0, 0.0, 0.0, 0.0, 0.0, 0.0, 0.0, 0.0, 0.0, 0.0, 0.0, 0.0, 0.0, 0.0, 0.0, 0.0, 0.0, 0.0, 0.0, 0.0, 0.0, 0.0, 0.0, 0.0, 0.0, 0.0, 0.0, 0.0, 0.0, 0.0, 0.0, 0.0, 0.0, 0.0, 0.0, 0.0, 0.0, 0.0, 0.0, 0.0, 0.0, 0.0, 0.0, 0.0, 0.0, 0.0, 0.0, 0.0, 0.0, 0.0, 0.0, 0.0, 0.0, 0.0, 0.0, 0.0, 0.0, 0.0, 0.0, 0.0, 0.0, 0.0, 0.0, 0.0, 0.0, 0.0, 0.0, 0.0, 0.0, 0.0, 0.0, 0.0, 0.0, 0.0, 0.0, 0.0, 0.0, 0.0, 0.0, 0.0, 0.0, 0.0, 0.0, 0.0, 0.0, 0.0, 0.0, 0.0, 0.0, 0.0, 0.0, 0.0, 0.0, 0.0, 0.0, 0.0, 0.0, 0.0, 0.0, 0.0, 0.0, 0.0, 0.0, 0.0, 0.0, 0.0, 0.0, 0.0, 0.0, 0.0, 0.0, 0.0, 0.0, 0.0, 0.0, 0.0, 0.0, 0.0, 0.0, 0.0, 0.0, 0.0, 0.0, 0.0, 0.0, 0.0, 0.0, 0.0, 0.0, 0.0, 0.0, 0.0, 0.0, 0.0, 0.0, 0.0, 0.0, 0.0, 0.0, 0.0, 0.0, 0.0, 0.0, 0.0, 0.0, 0.0, 0.0, 0.0, 0.0, 0.0, 0.0, 0.0, 0.0, 0.0, 0.0, 0.0, 0.0, 0.0, 0.0, 0.0, 0.0, 0.0, 0.0, 0.0, 0.0, 0.0, 0.0, 0.0, 0.0, 0.0, 0.0, 0.0, 0.0, 0.0, 0.0, 0.0, 0.0, 0.0, 0.0, 0.0, 0.0, 0.0, 0.0, 0.0, 0.0, 0.0, 0.0, 0.0, 0.0, 0.0, 0.0, 0.0, 0.0, 0.0, 0.0, 0.0, 0.0, 0.0, 0.0, 0.0, 0.0, 0.0, 0.0, 0.0, 0.0, 0.0, 0.0, 0.0, 0.0, 0.0, 0.0, 0.0, 0.0, 0.0, 0.0, 0.0, 0.0, 0.0, 0.0, 0.0, 0.0, 0.0, 0.0, 0.0, 0.0, 0.0, 0.0, 0.0, 0.0, 0.0, 0.0, 0.0, 0.0, 0.0, 0.0, 0.0, 0.0, 0.0, 0.0, 0.0, 0.0, 0.0, 0.0, 0.0, 0.0, 0.0, 0.0, 0.0, 0.0, 0.0, 0.0, 0.0, 0.0, 0.0, 0.0, 0.0, 0.0, 0.0, 0.0, 0.0, 0.0, 0.0, 0.0, 0.0, 0.0, 0.0, 0.0, 0.0, 0.0, 0.0, 0.0, 0.0, 0.0, 0.0, 0.0, 0.0, 0.0, 0.0, 0.0, 0.0, 0.0, 0.0, 0.0, 0.0, 0.0, 0.0, 0.0, 0.0, 0.0, 0.0, 0.0, 0.0, 0.0, 0.0, 0.0, 0.0, 0.0, 0.0, 0.0, 0.0, 0.0, 0.0, 0.0, 0.0, 0.0, 0.0, 0.0, 0.0, 0.0, 0.0, 0.0, 0.0, 0.0, 0.0, 0.0, 0.0, 0.0, 0.0, 0.0, 0.0, 0.0, 0.0, 0.0, 0.0, 0.0, 0.0, 0.0, 0.0, 0.0, 0.0, 0.0, 0.0, 0.0, 0.0, 0.0, 0.0, 0.0, 0.0, 0.0, 0.0, 0.0, 0.0, 0.0, 0.0, 0.0, 0.0, 0.0, 0.0, 0.0, 0.0, 0.0, 0.0, 0.0, 0.0, 0.0, 0.0, 0.0, 0.0, 0.0, 0.0, 0.0, 0.0, 0.0, 0.0, 0.0, 0.0, 0.0, 0.0, 0.0, 0.0, 0.0, 0.0, 0.0, 0.0, 0.0, 0.0, 0.0, 0.0, 0.0, 0.0, 0.0, 0.0, 0.0, 0.0, 0.0, 0.0, 0.0, 0.0, 0.0, 0.0, 0.0, 0.0, 0.0, 0.0, 0.0, 0.0, 0.0, 0.0, 0.0, 0.0, 0.0, 0.0, 0.0, 0.0, 0.0, 0.0, 0.0, 0.0, 0.0, 0.0, 0.0, 0.0, 0.0, 0.0, 0.0, 0.0, 0.0, 0.0, 0.0, 0.0, 0.0, 0.0, 0.0, 0.0, 0.0, 0.0, 0.0, 0.0, 0.0, 0.0, 0.0, 0.0, 0.0, 0.0, 0.0, 0.0, 0.0, 0.0, 0.0, 0.0, 0.0, 0.0, 0.0, 0.0, 0.0, 0.0, 0.0, 0.0, 0.0, 0.0, 0.0, 0.0, 0.0, 0.0, 0.0, 0.0, 0.0, 0.0, 0.0, 0.0, 0.0, 0.0, 0.0, 0.0, 0.0, 0.0, 0.0, 0.0, 0.0, 0.0, 0.0, 0.0, 0.0, 0.0, 0.0, 0.0, 0.0, 0.0, 0.0, 0.0, 0.0, 0.0, 0.0, 0.0, 0.0, 0.0, 0.0, 0.0, 0.0, 0.0, 0.0, 0.0, 0.0, 0.0, 0.0, 0.0, 0.0, 0.0, 0.0, 0.0, 0.0, 0.0, 0.0, 0.0, 0.0, 0.0, 0.0, 0.0, 0.0, 0.0, 0.0, 0.0, 0.0, 0.0, 0.0, 0.0, 0.0, 0.0, 0.0, 0.0, 0.0, 0.0, 0.0, 0.0, 0.0, 0.0, 0.0, 0.0, 0.0, 0.0, 0.0, 0.0, 0.0, 0.0, 0.0, 0.0, 0.0, 0.0, 0.0, 0.0, 0.0, 0.0, 0.0, 0.0, 0.0, 0.0, 0.0, 0.0, 0.0, 0.0, 0.0, 0.0, 0.0, 0.0, 0.0, 0.0, 0.0, 0.0, 0.0, 0.0, 0.0, 0.0, 0.0, 0.0, 0.0, 0.0, 0.0, 0.0, 0.0, 0.0, 0.0, 0.0, 0.0, 0.0, 0.0, 0.0, 0.0, 0.0, 0.0, 0.0, 0.0, 0.0, 0.0, 0.0, 0.0, 0.0, 0.0, 0.0, 0.0, 0.0, 0.0, 0.0, 0.0, 0.0, 0.0, 0.0, 0.0, 0.0, 0.0, 0.0, 0.0, 0.0, 0.0, 0.0, 0.0, 0.0, 0.0, 0.0, 0.0, 0.0, 0.0, 0.0, 0.0, 0.0, 0.0, 0.0, 0.0, 0.0, 0.0, 0.0, 0.0, 0.0, 0.0, 0.0, 0.0, 0.0, 0.0, 0.0, 0.0, 0.0, 0.0, 0.0, 0.0, 0.0, 0.0, 0.0, 0.0, 0.0, 0.0, 0.0, 0.0, 0.0, 0.0, 0.0, 0.0, 0.0, 0.0, 0.0, 0.0, 0.0, 0.0, 0.0, 0.0, 0.0, 0.0, 0.0, 0.0, 0.0, 0.0, 0.0, 0.0, 0.0, 0.0, 0.0, 0.0, 0.0, 0.0, 0.0, 0.0, 0.0, 0.0, 0.0, 0.0, 0.0, 0.0, 0.0, 0.0, 0.0, 0.0, 0.0, 0.0, 0.0, 0.0, 0.0, 0.0, 0.0, 0.0, 0.0, 0.0, 0.0, 0.0, 0.0, 0.0, 0.0, 0.0, 0.0, 0.0, 0.0, 0.0, 0.0, 0.0, 0.0, 0.0, 0.0, 0.0, 0.0, 0.0, 0.0, 0.0, 0.0, 0.0, 0.0, 0.0, 0.0, 0.0, 0.0, 0.0, 0.0, 0.0, 0.0, 0.0, 0.0, 0.0, 0.0, 0.0, 0.0, 0.0, 0.0, 0.0, 0.0, 0.0, 0.0, 0.0, 0.0, 0.0, 0.0, 0.0, 0.0, 0.0, 0.0, 0.0, 0.0, 0.0, 0.0, 0.0, 0.0, 0.0, 0.0, 0.0, 0.0, 0.0, 0.0, 0.0, 0.0, 0.0, 0.0, 0.0, 0.0, 0.0, 0.0, 0.0, 0.0, 0.0, 0.0, 0.0, 0.0, 0.0, 0.0, 0.0, 0.0, 0.0, 0.0, 0.0, 0.0, 0.0, 0.0, 0.0, 0.0, 0.0, 0.0, 0.0, 0.0, 0.0, 0.0, 0.0, 0.0, 0.0, 0.0, 0.0, 0.0, 0.0, 0.0, 0.0, 0.0, 0.0, 0.0, 0.0, 0.0, 0.0, 0.0, 0.0, 0.0, 0.0, 0.0, 0.0, 0.0, 0.0, 0.0, 0.0, 0.0, 0.0, 0.0, 0.0, 0.0, 0.0, 0.0, 0.0, 0.0, 0.0, 0.0, 0.0, 0.0, 0.0, 0.0, 0.0, 0.0, 0.0, 0.0, 0.0, 0.0, 0.0, 0.0, 0.0, 0.0, 0.0, 0.0, 0.0, 0.0, 0.0, 0.0, 0.0, 0.0, 0.0, 0.0, 0.0, 0.0, 0.0, 0.0, 0.0, 0.0, 0.0, 0.0, 0.0, 0.0, 0.0, 0.0, 0.0, 0.0, 0.0, 0.0, 0.0, 0.0, 0.0, 0.0, 0.0, 0.0, 0.0, 0.0, 0.0, 0.0, 0.0, 0.0, 0.0, 0.0, 0.0, 0.0, 0.0, 0.0, 0.0, 0.0, 0.0, 0.0, 0.0, 0.0, 0.0, 0.0, 0.0, 0.0, 0.0, 0.0, 0.0, 0.0, 0.0, 0.0, 0.0, 0.0, 0.0, 0.0, 0.0, 0.0, 0.0, 0.0, 0.0, 0.0, 0.0, 0.0, 0.0, 0.0, 0.0, 0.0, 0.0, 0.0, 0.0, 0.0, 0.0, 0.0, 0.0, 0.0, 0.0, 0.0, 0.0, 0.0, 0.0, 0.0, 0.0, 0.0, 0.0, 0.0, 0.0, 0.0, 0.0, 0.0, 0.0, 0.0, 0.0, 0.0, 0.0, 0.0, 0.0, 0.0, 0.0, 0.0, 0.0, 0.0, 0.0, 0.0, 0.0, 0.0, 0.0, 0.0, 0.0, 0.0, 0.0, 0.0, 0.0, 0.0, 0.0, 0.0, 0.0, 0.0, 0.0, 0.0, 0.0, 0.0, 0.0, 0.0, 0.0, 0.0, 0.0, 0.0, 0.0, 0.0, 0.0, 0.0, 0.0, 0.0, 0.0, 0.0, 0.0, 0.0, 0.0, 0.0, 0.0, 0.0, 0.0, 0.0, 0.0, 0.0, 0.0, 0.0, 0.0, 0.0, 0.0, 0.0, 0.0, 0.0, 0.0, 0.0, 0.0, 0.0, 0.0, 0.0, 0.0, 0.0, 0.0, 0.0, 0.0, 0.0, 0.0, 0.0, 0.0, 0.0, 0.0, 0.0, 0.0, 0.0, 0.0, 0.0, 0.0, 0.0, 0.0, 0.0, 0.0, 0.0, 0.0, 0.0, 0.0, 0.0, 0.0, 0.0, 0.0, 0.0, 0.0, 0.0, 0.0, 0.0, 0.0, 0.0, 0.0, 0.0, 0.0, 0.0, 0.0, 0.0, 0.0, 0.0, 0.0, 0.0, 0.0, 0.0, 0.0, 0.0, 0.0, 0.0, 0.0, 0.0, 0.0, 0.0, 0.0, 0.0, 0.0, 0.0, 0.0, 0.0, 0.0, 0.0, 0.0, 0.0, 0.0, 0.0, 0.0, 0.0, 0.0, 0.0, 0.0, 0.0, 0.0, 0.0, 0.0, 0.0, 0.0, 0.0, 0.0, 0.0, 0.0, 0.0, 0.0, 0.0, 0.0, 0.0, 0.0, 0.0, 0.0, 0.0, 0.0, 0.0, 0.0, 0.0, 0.0, 0.0, 0.0, 0.0, 0.0, 0.0, 0.0, 0.0, 0.0, 0.0, 0.0, 0.0, 0.0, 0.0, 0.0, 0.0, 0.0, 0.0, 0.0, 0.0, 0.0, 0.0, 0.0, 0.0, 0.0, 0.0, 0.0, 0.0, 0.0, 0.0, 0.0, 0.0, 0.0, 0.0, 0.0, 0.0, 0.0, 0.0, 0.0, 0.0, 0.0, 0.0, 0.0, 0.0, 0.0, 0.0, 0.0, 0.0, 0.0, 0.0, 0.0, 0.0, 0.0, 0.0, 0.0, 0.0, 0.0, 0.0, 0.0, 0.0, 0.0, 0.0, 0.0, 0.0, 0.0, 0.0, 0.0, 0.0, 0.0, 0.0, 0.0, 0.0, 0.0, 0.0, 0.0, 0.0, 0.0, 0.0, 0.0, 0.0, 0.0, 0.0, 0.0, 0.0, 0.0, 0.0, 0.0, 0.0, 0.0, 0.0, 0.0, 0.0, 0.0, 0.0, 0.0, 0.0, 0.0, 0.0, 0.0, 0.0, 0.0, 0.0, 0.0, 0.0, 0.0, 0.0, 0.0, 0.0, 0.0, 0.0, 0.0, 0.0, 0.0, 0.0, 0.0, 0.0, 0.0, 0.0, 0.0, 0.0, 0.0, 0.0, 0.0, 0.0, 0.0, 0.0, 0.0, 0.0, 0.0, 0.0, 0.0, 0.0, 0.0, 0.0, 0.0, 0.0, 0.0, 0.0, 0.0, 0.0, 0.0, 0.0, 0.0, 0.0, 0.0, 0.0, 0.0, 0.0, 0.0, 0.0, 0.0, 0.0, 0.0, 0.0, 0.0, 0.0, 0.0, 0.0, 0.0, 0.0, 0.0, 0.0, 0.0, 0.0, 0.0, 0.0, 0.0, 0.0, 0.0, 0.0, 0.0, 0.0, 0.0, 0.0, 0.0, 0.0, 0.0, 0.0, 0.0, 0.0, 0.0, 0.0, 0.0, 0.0, 0.0, 0.0, 0.0, 0.0, 0.0, 0.0, 0.0, 0.0, 0.0, 0.0, 0.0, 0.0, 0.0, 0.0, 0.0, 0.0, 0.0, 0.0, 0.0, 0.0, 0.0, 0.0, 0.0, 0.0, 0.0, 0.0, 0.0, 0.0, 0.0, 0.0, 0.0, 0.0, 0.0, 0.0, 0.0, 0.0, 0.0, 0.0, 0.0, 0.0, 0.0, 0.0, 0.0, 0.0, 0.0, 0.0, 0.0, 0.0, 0.0, 0.0, 0.0, 0.0, 0.0, 0.0, 0.0, 0.0, 0.0, 0.0, 0.0, 0.0, 0.0, 0.0, 0.0, 0.0, 0.0, 0.0, 0.0, 0.0, 0.0, 0.0, 0.0, 0.0, 0.0, 0.0, 0.0, 0.0, 0.0, 0.0, 0.0, 0.0, 0.0, 0.0, 0.0, 0.0, 0.0, 0.0, 0.0, 0.0, 0.0, 0.0, 0.0, 0.0, 0.0, 0.0, 0.0, 0.0, 0.0, 0.0, 0.0, 0.0, 0.0, 0.0, 0.0, 0.0, 0.0, 0.0, 0.0, 0.0, 0.0, 0.0, 0.0, 0.0, 0.0, 0.0, 0.0, 0.0, 0.0, 0.0, 0.0, 0.0, 0.0, 0.0, 0.0, 0.0, 0.0, 0.0, 0.0, 0.0, 0.0, 0.0, 0.0, 0.0, 0.0, 0.0, 0.0, 0.0, 0.0, 0.0, 0.0, 0.0, 0.0, 0.0, 0.0, 0.0, 0.0, 0.0, 0.0, 0.0, 0.0, 0.0, 0.0, 0.0, 0.0, 0.0, 0.0, 0.0, 0.0, 0.0, 0.0, 0.0, 0.0, 0.0, 0.0, 0.0, 0.0, 0.0, 0.0, 0.0, 0.0, 0.0, 0.0, 0.0, 0.0, 0.0, 0.0, 0.0, 0.0, 0.0, 0.0, 0.0, 0.0, 0.0, 0.0, 0.0, 0.0, 0.0, 0.0, 0.0, 0.0, 0.0, 0.0, 0.0, 0.0, 0.0, 0.0, 0.0, 0.0, 0.0, 0.0, 0.0, 0.0, 0.0, 0.0, 0.0, 0.0, 0.0, 0.0, 0.0, 0.0, 0.0, 0.0, 0.0, 0.0, 0.0, 0.0, 0.0, 0.0, 0.0, 0.0, 0.0, 0.0, 0.0, 0.0, 0.0, 0.0, 0.0, 0.0, 0.0, 0.0, 0.0, 0.0, 0.0, 0.0, 0.0, 0.0, 0.0, 0.0, 0.0, 0.0, 0.0, 0.0, 0.0, 0.0, 0.0, 0.0, 0.0, 0.0, 0.0, 0.0, 0.0, 0.0, 0.0, 0.0, 0.0, 0.0, 0.0, 0.0, 0.0, 0.0, 0.0, 0.0, 0.0, 0.0, 0.0, 0.0, 0.0, 0.0, 0.0, 0.0, 0.0, 0.0, 0.0, 0.0, 0.0, 0.0, 0.0, 0.0, 0.0, 0.0, 0.0, 0.0, 0.0, 0.0, 0.0, 0.0, 0.0, 0.0, 0.0, 0.0, 0.0, 0.0, 0.0, 0.0, 0.0, 0.0, 0.0, 0.0, 0.0, 0.0, 0.0, 0.0, 0.0, 0.0, 0.0, 0.0, 0.0, 0.0, 0.0, 0.0, 0.0, 0.0, 0.0, 0.0, 0.0, 0.0, 0.0, 0.0, 0.0, 0.0, 0.0, 0.0, 0.0, 0.0, 0.0, 0.0, 0.0, 0.0, 0.0, 0.0, 0.0, 0.0, 0.0, 0.0, 0.0, 0.0, 0.0, 0.0, 0.0, 0.0, 0.0, 0.0, 0.0, 0.0, 0.0, 0.0, 0.0, 0.0, 0.0, 0.0, 0.0, 0.0, 0.0, 0.0, 0.0, 0.0, 0.0, 0.0, 0.0, 0.0, 0.0, 0.0, 0.0, 0.0, 0.0, 0.0, 0.0, 0.0, 0.0, 0.0, 0.0, 0.0, 0.0, 0.0, 0.0, 0.0, 0.0, 0.0, 0.0, 0.0, 0.0, 0.0, 0.0, 0.0, 0.0, 0.0, 0.0, 0.0, 0.0, 0.0, 0.0, 0.0, 0.0, 0.0, 0.0, 0.0, 0.0, 0.0, 0.0, 0.0, 0.0, 0.0, 0.0, 0.0, 0.0, 0.0, 0.0, 0.0, 0.0, 0.0, 0.0, 0.0, 0.0, 0.0, 0.0, 0.0, 0.0, 0.0, 0.0, 0.0, 0.0, 0.0, 0.0, 0.0, 0.0, 0.0, 0.0, 0.0, 0.0, 0.0, 0.0, 0.0, 0.0, 0.0, 0.0, 0.0, 0.0, 0.0, 0.0, 0.0, 0.0, 0.0, 0.0, 0.0, 0.0, 0.0, 0.0, 0.0, 0.0, 0.0, 0.0, 0.0, 0.0, 0.0, 0.0, 0.0, 0.0, 0.0, 0.0, 0.0, 0.0, 0.0, 0.0, 0.0, 0.0, 0.0, 0.0, 0.0, 0.0, 0.0, 0.0, 0.0, 0.0, 0.0, 0.0, 0.0, 0.0, 0.0, 0.0, 0.0, 0.0, 0.0, 0.0, 0.0, 0.0, 0.0, 0.0, 0.0, 0.0, 0.0, 0.0, 0.0, 0.0, 0.0, 0.0, 0.0, 0.0, 0.0, 0.0, 0.0, 0.0, 0.0, 0.0, 0.0, 0.0, 0.0, 0.0, 0.0, 0.0, 0.0, 0.0, 0.0, 0.0, 0.0, 0.0, 0.0, 0.0, 0.0, 0.0, 0.0, 0.0, 0.0, 0.0, 0.0, 0.0, 0.0, 0.0, 0.0, 0.0, 0.0, 0.0, 0.0, 0.0, 0.0, 0.0, 0.0, 0.0, 0.0, 0.0, 0.0, 0.0, 0.0, 0.0, 0.0, 0.0, 0.0, 0.0, 0.0, 0.0, 0.0, 0.0, 0.0, 0.0, 0.0, 0.0, 0.0, 0.0, 0.0, 0.0])
me_circle_001.materials.append(mat_material_001)
me_circle_001.materials.append(mat_material_002)
me_circle_001.use_remesh_fix_poles = True
me_circle_001.use_remesh_preserve_attributes = False
me_circle_001.update()
me_cube = bpy.data.meshes.new('Cube')
me_cube.from_pydata([(-0.01698, -0.8056, -5.821), (-0.09137, -0.9284, -5.628), (-0.5924, -0.3298, -2.848), (-0.6668, -0.4526, -2.654), (1.264, 0.2155, 3.76), (1.138, 0.0223, 5.19), (-0.4546, 1.236, 3.286), (-0.58, 1.043, 4.716)], [], [(0, 1, 3, 2), (2, 3, 7, 6), (6, 7, 5, 4), (4, 5, 1, 0), (2, 6, 4, 0), (7, 3, 1, 5)])
_uv = me_cube.uv_layers.new(name='UVMap')
_uv.uv.foreach_set('vector', [0.375, 0.0, 0.625, 0.0, 0.625, 0.25, 0.375, 0.25, 0.375, 0.25, 0.625, 0.25, 0.625, 0.5, 0.375, 0.5, 0.375, 0.5, 0.625, 0.5, 0.625, 0.75, 0.375, 0.75, 0.375, 0.75, 0.625, 0.75, 0.625, 1.0, 0.375, 1.0, 0.125, 0.5, 0.375, 0.5, 0.375, 0.75, 0.125, 0.75, 0.625, 0.5, 0.875, 0.5, 0.875, 0.75, 0.625, 0.75])
me_cube.use_remesh_fix_poles = True
me_cube.use_remesh_preserve_attributes = False
me_cube.update()
me_cube_001 = bpy.data.meshes.new('Cube.001')
me_cube_001.from_pydata([(-0.01698, -0.8056, -5.821), (-0.09137, -0.9284, -5.628), (-0.5924, -0.3298, -2.848), (-0.6668, -0.4526, -2.654), (1.264, 0.2155, 3.76), (1.138, 0.0223, 5.19), (-0.4546, 1.236, 3.286), (-0.58, 1.043, 4.716)], [], [(0, 1, 3, 2), (2, 3, 7, 6), (6, 7, 5, 4), (4, 5, 1, 0), (2, 6, 4, 0), (7, 3, 1, 5)])
_uv = me_cube_001.uv_layers.new(name='UVMap')
_uv.uv.foreach_set('vector', [0.375, 0.0, 0.625, 0.0, 0.625, 0.25, 0.375, 0.25, 0.375, 0.25, 0.625, 0.25, 0.625, 0.5, 0.375, 0.5, 0.375, 0.5, 0.625, 0.5, 0.625, 0.75, 0.375, 0.75, 0.375, 0.75, 0.625, 0.75, 0.625, 1.0, 0.375, 1.0, 0.125, 0.5, 0.375, 0.5, 0.375, 0.75, 0.125, 0.75, 0.625, 0.5, 0.875, 0.5, 0.875, 0.75, 0.625, 0.75])
me_cube_001.use_remesh_fix_poles = True
me_cube_001.use_remesh_preserve_attributes = False
me_cube_001.update()
me_cube_002 = bpy.data.meshes.new('Cube.002')
me_cube_002.from_pydata([(-0.01698, -0.8056, -5.821), (-0.09137, -0.9284, -5.628), (-0.5924, -0.3298, -2.848), (-0.6668, -0.4526, -2.654), (1.264, 0.2155, 3.76), (1.138, 0.0223, 5.19), (-0.4546, 1.236, 3.286), (-0.58, 1.043, 4.716)], [], [(0, 1, 3, 2), (2, 3, 7, 6), (6, 7, 5, 4), (4, 5, 1, 0), (2, 6, 4, 0), (7, 3, 1, 5)])
_uv = me_cube_002.uv_layers.new(name='UVMap')
_uv.uv.foreach_set('vector', [0.375, 0.0, 0.625, 0.0, 0.625, 0.25, 0.375, 0.25, 0.375, 0.25, 0.625, 0.25, 0.625, 0.5, 0.375, 0.5, 0.375, 0.5, 0.625, 0.5, 0.625, 0.75, 0.375, 0.75, 0.375, 0.75, 0.625, 0.75, 0.625, 1.0, 0.375, 1.0, 0.125, 0.5, 0.375, 0.5, 0.375, 0.75, 0.125, 0.75, 0.625, 0.5, 0.875, 0.5, 0.875, 0.75, 0.625, 0.75])
me_cube_002.use_remesh_fix_poles = True
me_cube_002.use_remesh_preserve_attributes = False
me_cube_002.update()
me_cube_003 = bpy.data.meshes.new('Cube.003')
me_cube_003.from_pydata([(-0.01698, -0.8056, -5.821), (-0.09137, -0.9284, -5.628), (-0.5924, -0.3298, -2.848), (-0.6668, -0.4526, -2.654), (1.264, 0.2155, 3.76), (1.138, 0.0223, 5.19), (-0.4546, 1.236, 3.286), (-0.58, 1.043, 4.716)], [], [(0, 1, 3, 2), (2, 3, 7, 6), (6, 7, 5, 4), (4, 5, 1, 0), (2, 6, 4, 0), (7, 3, 1, 5)])
_uv = me_cube_003.uv_layers.new(name='UVMap')
_uv.uv.foreach_set('vector', [0.375, 0.0, 0.625, 0.0, 0.625, 0.25, 0.375, 0.25, 0.375, 0.25, 0.625, 0.25, 0.625, 0.5, 0.375, 0.5, 0.375, 0.5, 0.625, 0.5, 0.625, 0.75, 0.375, 0.75, 0.375, 0.75, 0.625, 0.75, 0.625, 1.0, 0.375, 1.0, 0.125, 0.5, 0.375, 0.5, 0.375, 0.75, 0.125, 0.75, 0.625, 0.5, 0.875, 0.5, 0.875, 0.75, 0.625, 0.75])
me_cube_003.use_remesh_fix_poles = True
me_cube_003.use_remesh_preserve_attributes = False
me_cube_003.update()
me_cube_004 = bpy.data.meshes.new('Cube.004')
me_cube_004.from_pydata([(-0.01698, -0.8056, -5.821), (-0.09137, -0.9284, -5.628), (-0.5924, -0.3298, -2.848), (-0.6668, -0.4526, -2.654), (0.896, 0.3805, 3.95), (0.8206, 0.2644, 4.81), (-0.1368, 0.9938, 3.666), (-0.2122, 0.8777, 4.525)], [], [(0, 1, 3, 2), (2, 3, 7, 6), (6, 7, 5, 4), (4, 5, 1, 0), (2, 6, 4, 0), (7, 3, 1, 5)])
_uv = me_cube_004.uv_layers.new(name='UVMap')
_uv.uv.foreach_set('vector', [0.375, 0.0, 0.625, 0.0, 0.625, 0.25, 0.375, 0.25, 0.375, 0.25, 0.625, 0.25, 0.625, 0.5, 0.375, 0.5, 0.375, 0.5, 0.625, 0.5, 0.625, 0.75, 0.375, 0.75, 0.375, 0.75, 0.625, 0.75, 0.625, 1.0, 0.375, 1.0, 0.125, 0.5, 0.375, 0.5, 0.375, 0.75, 0.125, 0.75, 0.625, 0.5, 0.875, 0.5, 0.875, 0.75, 0.625, 0.75])
me_cube_004.use_remesh_fix_poles = True
me_cube_004.use_remesh_preserve_attributes = False
me_cube_004.update()
me_cube_005 = bpy.data.meshes.new('Cube.005')
me_cube_005.from_pydata([(-0.01698, -0.8056, -5.821), (-0.09137, -0.9284, -5.628), (-0.5924, -0.3298, -2.848), (-0.6668, -0.4526, -2.654), (1.264, 0.2155, 3.76), (1.138, 0.0223, 5.19), (-0.4546, 1.236, 3.286), (-0.58, 1.043, 4.716)], [], [(0, 1, 3, 2), (2, 3, 7, 6), (6, 7, 5, 4), (4, 5, 1, 0), (2, 6, 4, 0), (7, 3, 1, 5)])
_uv = me_cube_005.uv_layers.new(name='UVMap')
_uv.uv.foreach_set('vector', [0.375, 0.0, 0.625, 0.0, 0.625, 0.25, 0.375, 0.25, 0.375, 0.25, 0.625, 0.25, 0.625, 0.5, 0.375, 0.5, 0.375, 0.5, 0.625, 0.5, 0.625, 0.75, 0.375, 0.75, 0.375, 0.75, 0.625, 0.75, 0.625, 1.0, 0.375, 1.0, 0.125, 0.5, 0.375, 0.5, 0.375, 0.75, 0.125, 0.75, 0.625, 0.5, 0.875, 0.5, 0.875, 0.75, 0.625, 0.75])
me_cube_005.use_remesh_fix_poles = True
me_cube_005.use_remesh_preserve_attributes = False
me_cube_005.update()

# ---- objects
ob_stem = bpy.data.objects.new('stem', None)
ob_stamens = bpy.data.objects.new('stamens', me_circle_001)
ob_cube = bpy.data.objects.new('Cube', me_cube)
ob_cube_001 = bpy.data.objects.new('Cube.001', me_cube_001)
ob_cube_002 = bpy.data.objects.new('Cube.002', me_cube_002)
ob_cube_003 = bpy.data.objects.new('Cube.003', me_cube_003)
ob_cube_004 = bpy.data.objects.new('Cube.004', me_cube_004)
ob_cube_005 = bpy.data.objects.new('Cube.005', me_cube_005)

# ---- transforms, parenting, visibility, modifiers, constraints
ob_stem.location = (0.0, 0.0, 0.0)
ob_stem.rotation_euler = (0.0, 0.0, 0.5236)
ob_stamens.location = (-0.01857, 0.01801, 6.633)
ob_cube.location = (0.7954, 1.624, 8.335)
ob_cube.rotation_euler = (-0.08753, 0.1058, -0.1266)
ob_cube.scale = (1.0, 1.101, 0.2446)
ob_cube_001.location = (-0.5591, -0.6331, 8.446)
ob_cube_001.rotation_euler = (0.05425, -0.1387, 2.921)
ob_cube_001.scale = (0.9998, 0.8959, 0.2163)
ob_cube_002.location = (0.4908, -0.7384, 8.756)
ob_cube_002.rotation_euler = (-0.07712, -0.1136, -1.977)
ob_cube_002.scale = (1.145, 1.145, 0.3687)
ob_cube_003.location = (-0.4239, 0.9872, 8.734)
ob_cube_003.rotation_euler = (0.02349, 0.07876, 1.072)
ob_cube_003.scale = (1.089, 1.089, 0.3493)
ob_cube_004.location = (0.528, -0.2549, 9.145)
ob_cube_004.rotation_euler = (0.9097, -0.121, 1.788)
ob_cube_004.scale = (0.7197, 0.6449, 0.1557)
ob_cube_005.location = (0.1679, 0.4977, 8.851)
ob_cube_005.rotation_euler = (0.3713, -1.143, 2.605)
ob_cube_005.scale = (0.9998, 0.8959, 0.2163)

# ---- collection membership
col_collection.objects.link(ob_stem)
col_collection.objects.link(ob_stamens)
col_collection.objects.link(ob_cube)
col_collection.objects.link(ob_cube_001)
col_collection.objects.link(ob_cube_002)
col_collection.objects.link(ob_cube_003)
col_collection.objects.link(ob_cube_004)
col_collection.objects.link(ob_cube_005)

# ---- scene / render settings (as saved in the file)
scene.frame_start = 1; scene.frame_end = 250; scene.frame_set(0)
scene.render.engine = 'BLENDER_EEVEE_NEXT'
scene.cycles.sampling_pattern = 'TABULATED_SOBOL'
scene.cycles.use_light_tree = False
scene.view_settings.view_transform = 'Filmic'
bpy.context.view_layer.update()

# ---- added for rendering (the .blend has no active camera and no usable light): camera, sun
cam_auto = bpy.data.cameras.new('AutoCamera')
cam_auto.lens = 50.0
cam_auto.sensor_width = 36.0
cam_auto.clip_end = 1000.0
ob_auto_camera = bpy.data.objects.new('AutoCamera', cam_auto)
scene.collection.objects.link(ob_auto_camera)
ob_auto_camera.location = (12.3474, -14.5467, 15.2354)
ob_auto_camera.rotation_euler = (1.09748, -7.21219e-08, 0.694738)
scene.camera = ob_auto_camera
light_auto_sun = bpy.data.lights.new('AutoSun', 'SUN')
light_auto_sun.energy = 3.0
light_auto_sun.angle = 0.0523599
ob_auto_sun = bpy.data.objects.new('AutoSun', light_auto_sun)
scene.collection.objects.link(ob_auto_sun)
ob_auto_sun.rotation_euler = (0.872665, 0.174533, 0.523599)
bpy.context.view_layer.update()
